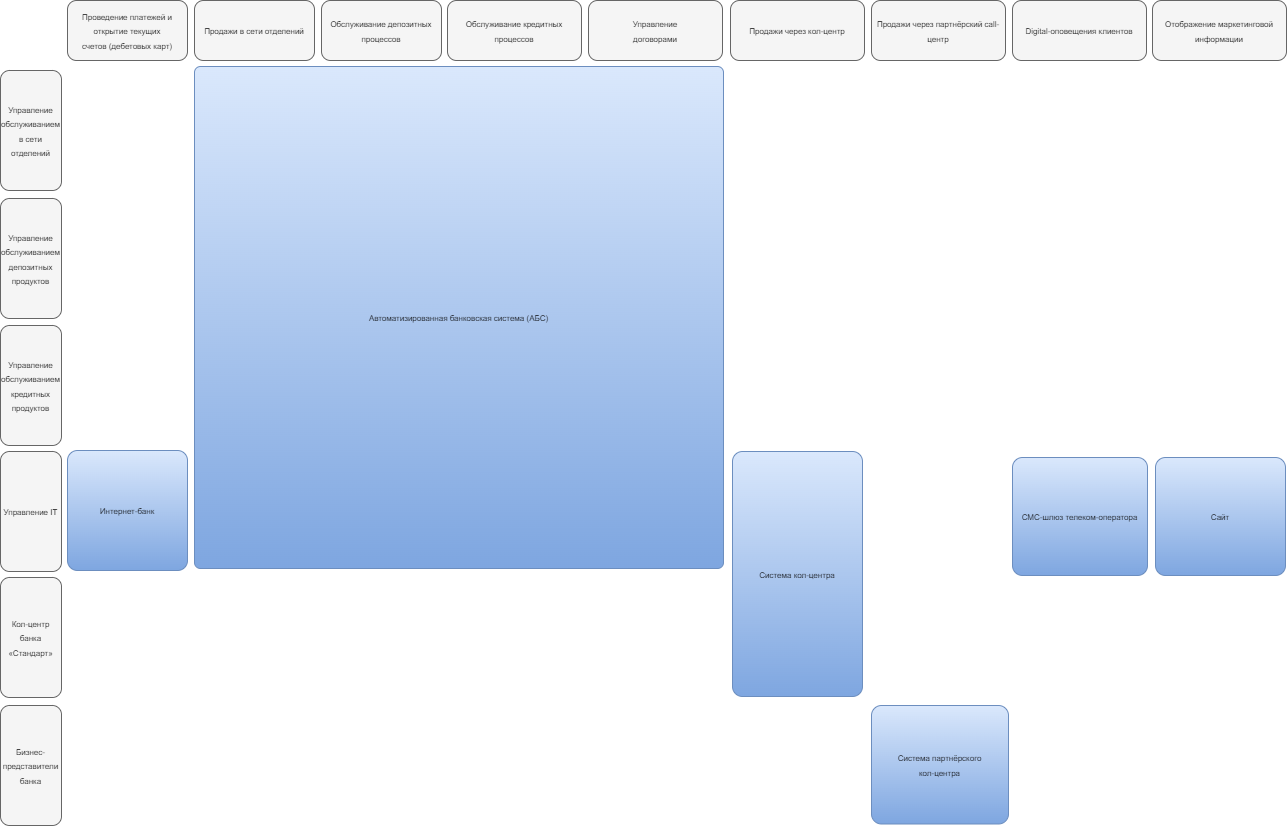

The diagram above was exported from draw.io. Its source (the exported page's mxGraphModel, read from the mxfile embedded in the PNG):
<mxGraphModel dx="2590" dy="1515" grid="0" gridSize="1" guides="1" tooltips="1" connect="1" arrows="1" fold="1" page="0" pageScale="1" pageWidth="827" pageHeight="1169" math="0" shadow="0">
  <root>
    <mxCell id="0" />
    <mxCell id="1" parent="0" />
    <mxCell id="B02xuVOq3-dS23k5U1Uk-1" value="&lt;font style=&quot;font-size: 8px;&quot;&gt;Управление IT&lt;/font&gt;" style="rounded=1;whiteSpace=wrap;html=1;direction=south;fillColor=#f5f5f5;gradientColor=none;strokeColor=#666666;" parent="1" vertex="1">
      <mxGeometry x="50" y="595" width="61" height="120" as="geometry" />
    </mxCell>
    <mxCell id="B02xuVOq3-dS23k5U1Uk-2" value="&lt;font style=&quot;font-size: 8px;&quot;&gt;Проведение платежей и открытие текущих счетов&amp;nbsp;(дебетовых карт)&lt;/font&gt;" style="rounded=1;whiteSpace=wrap;html=1;fillColor=#f5f5f5;gradientColor=none;strokeColor=#666666;" parent="1" vertex="1">
      <mxGeometry x="117" y="144" width="120" height="60" as="geometry" />
    </mxCell>
    <mxCell id="B02xuVOq3-dS23k5U1Uk-3" value="&lt;font style=&quot;font-size: 8px;&quot;&gt;Управление обслуживанием в сети отделений&lt;/font&gt;" style="rounded=1;whiteSpace=wrap;html=1;direction=south;fillColor=#f5f5f5;gradientColor=none;strokeColor=#666666;" parent="1" vertex="1">
      <mxGeometry x="50" y="214" width="61" height="120" as="geometry" />
    </mxCell>
    <mxCell id="B02xuVOq3-dS23k5U1Uk-4" value="&lt;font style=&quot;font-size: 8px;&quot;&gt;Продажи в сети отделений&lt;/font&gt;" style="rounded=1;whiteSpace=wrap;html=1;fillColor=#f5f5f5;gradientColor=none;strokeColor=#666666;shadow=0;" parent="1" vertex="1">
      <mxGeometry x="244" y="144" width="120" height="60" as="geometry" />
    </mxCell>
    <mxCell id="B02xuVOq3-dS23k5U1Uk-7" value="&lt;font style=&quot;font-size: 8px;&quot;&gt;Управление обслуживанием депозитных продуктов&lt;/font&gt;" style="rounded=1;whiteSpace=wrap;html=1;direction=south;fillColor=#f5f5f5;gradientColor=none;strokeColor=#666666;" parent="1" vertex="1">
      <mxGeometry x="50" y="342" width="61" height="120" as="geometry" />
    </mxCell>
    <mxCell id="B02xuVOq3-dS23k5U1Uk-8" value="&lt;font style=&quot;font-size: 8px;&quot;&gt;Управление обслуживанием кредитных продуктов&lt;/font&gt;" style="rounded=1;whiteSpace=wrap;html=1;direction=south;fillColor=#f5f5f5;gradientColor=none;strokeColor=#666666;" parent="1" vertex="1">
      <mxGeometry x="50" y="469" width="61" height="120" as="geometry" />
    </mxCell>
    <mxCell id="SjJdcpnqSZJ606uNXkZL-1" value="&lt;font style=&quot;font-size: 8px;&quot;&gt;Кол-центр банка «Стандарт»&lt;/font&gt;" style="rounded=1;whiteSpace=wrap;html=1;direction=south;fillColor=#f5f5f5;gradientColor=none;strokeColor=#666666;" parent="1" vertex="1">
      <mxGeometry x="50" y="721" width="61" height="120" as="geometry" />
    </mxCell>
    <mxCell id="SjJdcpnqSZJ606uNXkZL-2" value="&lt;span style=&quot;font-size: 8px;&quot;&gt;Бизнес-представители банка&lt;/span&gt;" style="rounded=1;whiteSpace=wrap;html=1;direction=south;fillColor=#f5f5f5;gradientColor=none;strokeColor=#666666;" parent="1" vertex="1">
      <mxGeometry x="50" y="849" width="61" height="120" as="geometry" />
    </mxCell>
    <mxCell id="oP3f6_inOd8gyS7aupq4-2" value="&lt;font style=&quot;font-size: 8px;&quot;&gt;Автоматизированная банковская система (АБС)&lt;/font&gt;" style="rounded=1;whiteSpace=wrap;html=1;fillColor=#dae8fc;gradientColor=#7ea6e0;strokeColor=#6c8ebf;arcSize=12;absoluteArcSize=1;glass=0;" parent="1" vertex="1">
      <mxGeometry x="244" y="210" width="529" height="502" as="geometry" />
    </mxCell>
    <mxCell id="oP3f6_inOd8gyS7aupq4-3" value="&lt;font style=&quot;font-size: 8px;&quot;&gt;Интернет-банк&lt;/font&gt;" style="rounded=1;whiteSpace=wrap;html=1;fillColor=#dae8fc;gradientColor=#7ea6e0;strokeColor=#6c8ebf;absoluteArcSize=1;" parent="1" vertex="1">
      <mxGeometry x="117" y="594" width="120" height="120" as="geometry" />
    </mxCell>
    <mxCell id="GT4zo5VkmHz3VTcnRf6x-1" value="&lt;font style=&quot;font-size: 8px;&quot;&gt;Система кол-центра&lt;/font&gt;" style="rounded=1;whiteSpace=wrap;html=1;fillColor=#dae8fc;gradientColor=#7ea6e0;strokeColor=#6c8ebf;absoluteArcSize=1;" parent="1" vertex="1">
      <mxGeometry x="782" y="595" width="130" height="245" as="geometry" />
    </mxCell>
    <mxCell id="GT4zo5VkmHz3VTcnRf6x-2" value="&lt;font style=&quot;font-size: 8px;&quot;&gt;Система партнёрского &lt;br&gt;кол-центра&lt;/font&gt;" style="rounded=1;whiteSpace=wrap;html=1;fillColor=#dae8fc;gradientColor=#7ea6e0;strokeColor=#6c8ebf;absoluteArcSize=1;" parent="1" vertex="1">
      <mxGeometry x="921" y="849" width="137" height="118.5" as="geometry" />
    </mxCell>
    <mxCell id="GT4zo5VkmHz3VTcnRf6x-3" value="&lt;font style=&quot;font-size: 8px;&quot;&gt;Обслуживание депозитных процессов&lt;/font&gt;" style="rounded=1;whiteSpace=wrap;html=1;fillColor=#f5f5f5;gradientColor=none;strokeColor=#666666;" parent="1" vertex="1">
      <mxGeometry x="371" y="144" width="120" height="60" as="geometry" />
    </mxCell>
    <mxCell id="GT4zo5VkmHz3VTcnRf6x-4" value="&lt;font style=&quot;font-size: 8px;&quot;&gt;Обслуживание кредитных процессов&lt;/font&gt;" style="rounded=1;whiteSpace=wrap;html=1;fillColor=#f5f5f5;gradientColor=none;strokeColor=#666666;" parent="1" vertex="1">
      <mxGeometry x="497" y="144" width="134" height="60" as="geometry" />
    </mxCell>
    <mxCell id="GT4zo5VkmHz3VTcnRf6x-6" value="&lt;span style=&quot;font-size: 8px;&quot;&gt;СМС-шлюз телеком-оператора&lt;/span&gt;" style="rounded=1;whiteSpace=wrap;html=1;fillColor=#dae8fc;gradientColor=#7ea6e0;strokeColor=#6c8ebf;absoluteArcSize=1;" parent="1" vertex="1">
      <mxGeometry x="1062" y="601" width="135" height="118" as="geometry" />
    </mxCell>
    <mxCell id="GT4zo5VkmHz3VTcnRf6x-8" value="&lt;span style=&quot;font-size: 8px;&quot;&gt;Сайт&lt;/span&gt;" style="rounded=1;whiteSpace=wrap;html=1;fillColor=#dae8fc;gradientColor=#7ea6e0;strokeColor=#6c8ebf;absoluteArcSize=1;" parent="1" vertex="1">
      <mxGeometry x="1205" y="601" width="130" height="118" as="geometry" />
    </mxCell>
    <mxCell id="OVhB7zrkLSiBpf7ML4HV-1" value="&lt;font style=&quot;font-size: 8px;&quot;&gt;Управление&lt;br&gt;договорами&lt;/font&gt;" style="rounded=1;whiteSpace=wrap;html=1;fillColor=#f5f5f5;gradientColor=none;strokeColor=#666666;" parent="1" vertex="1">
      <mxGeometry x="638" y="144" width="134" height="60" as="geometry" />
    </mxCell>
    <mxCell id="OVhB7zrkLSiBpf7ML4HV-3" value="&lt;span style=&quot;font-size: 8px;&quot;&gt;Продажи через кол-центр&lt;/span&gt;" style="rounded=1;whiteSpace=wrap;html=1;fillColor=#f5f5f5;gradientColor=none;strokeColor=#666666;" parent="1" vertex="1">
      <mxGeometry x="780" y="144" width="134" height="60" as="geometry" />
    </mxCell>
    <mxCell id="OVhB7zrkLSiBpf7ML4HV-4" value="&lt;span style=&quot;font-size: 8px;&quot;&gt;Продажи через партнёрский call-центр&lt;/span&gt;" style="rounded=1;whiteSpace=wrap;html=1;fillColor=#f5f5f5;gradientColor=none;strokeColor=#666666;" parent="1" vertex="1">
      <mxGeometry x="921" y="144" width="134" height="60" as="geometry" />
    </mxCell>
    <mxCell id="OVhB7zrkLSiBpf7ML4HV-5" value="&lt;span style=&quot;font-size: 8px;&quot;&gt;Digital-оповещения клиентов&lt;/span&gt;" style="rounded=1;whiteSpace=wrap;html=1;fillColor=#f5f5f5;gradientColor=none;strokeColor=#666666;" parent="1" vertex="1">
      <mxGeometry x="1062" y="144" width="134" height="60" as="geometry" />
    </mxCell>
    <mxCell id="OVhB7zrkLSiBpf7ML4HV-6" value="&lt;span style=&quot;font-size: 8px;&quot;&gt;Отображение маркетинговой информации&lt;/span&gt;" style="rounded=1;whiteSpace=wrap;html=1;fillColor=#f5f5f5;gradientColor=none;strokeColor=#666666;" parent="1" vertex="1">
      <mxGeometry x="1202" y="144" width="134" height="60" as="geometry" />
    </mxCell>
  </root>
</mxGraphModel>